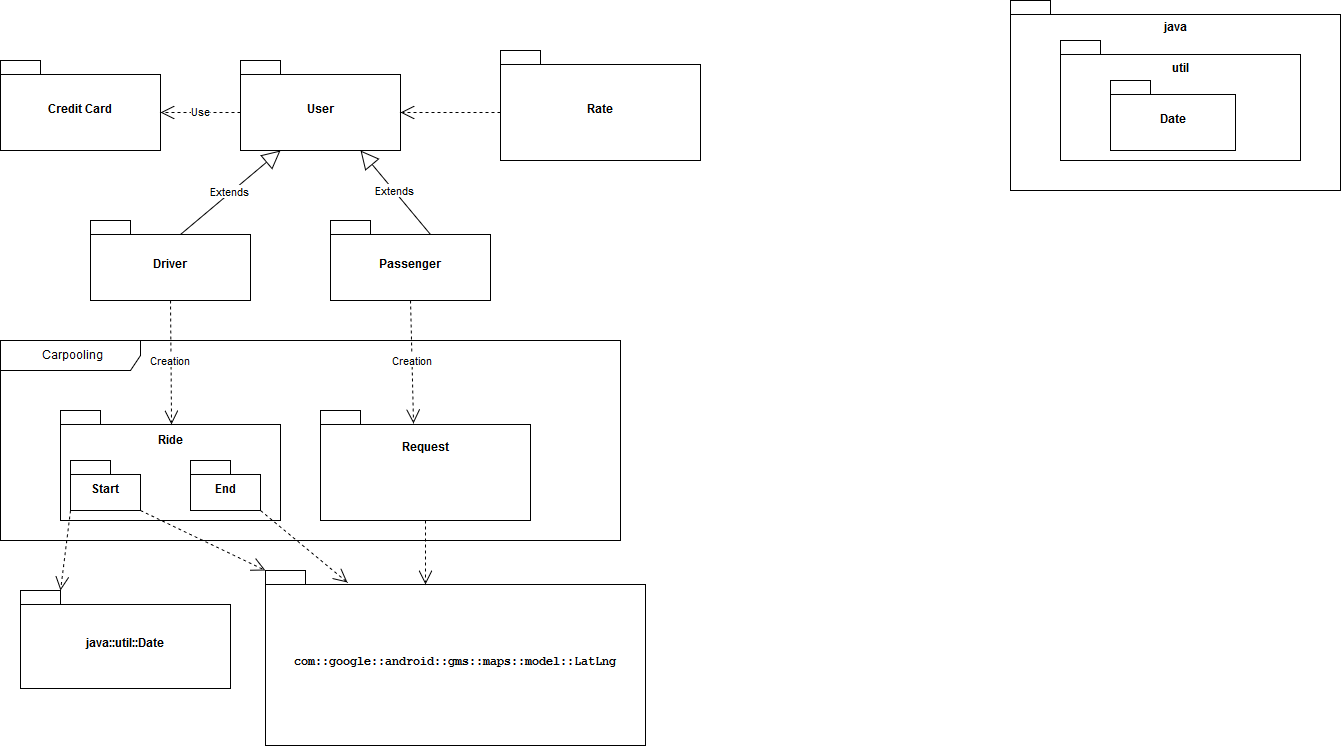

The diagram above was exported from draw.io. Its source (the exported page's mxGraphModel, read from the mxfile embedded in the PNG):
<mxGraphModel dx="1394" dy="771" grid="1" gridSize="10" guides="1" tooltips="1" connect="1" arrows="1" fold="1" page="1" pageScale="1" pageWidth="850" pageHeight="1100" math="0" shadow="0">
  <root>
    <mxCell id="0" />
    <mxCell id="1" parent="0" />
    <mxCell id="0CIHX--D2yZu3zQe-MUO-3" value="Date" style="shape=folder;fontStyle=1;spacingTop=10;tabWidth=40;tabHeight=14;tabPosition=left;html=1;fillColor=none;" parent="1" vertex="1">
      <mxGeometry x="1130" y="120" width="125" height="70" as="geometry" />
    </mxCell>
    <mxCell id="0CIHX--D2yZu3zQe-MUO-4" value="&lt;div&gt;util&lt;/div&gt;&lt;div&gt;&lt;br&gt;&lt;/div&gt;&lt;div&gt;&lt;br&gt;&lt;/div&gt;&lt;div&gt;&lt;br&gt;&lt;/div&gt;&lt;div&gt;&lt;br&gt;&lt;/div&gt;&lt;div&gt;&lt;br&gt;&lt;/div&gt;" style="shape=folder;fontStyle=1;spacingTop=10;tabWidth=40;tabHeight=14;tabPosition=left;html=1;fillColor=none;" parent="1" vertex="1">
      <mxGeometry x="1080" y="80" width="240" height="120" as="geometry" />
    </mxCell>
    <mxCell id="0CIHX--D2yZu3zQe-MUO-5" value="&lt;div&gt;java&lt;/div&gt;&lt;div&gt;&lt;br&gt;&lt;/div&gt;&lt;div&gt;&lt;br&gt;&lt;/div&gt;&lt;div&gt;&lt;br&gt;&lt;/div&gt;&lt;div&gt;&lt;br&gt;&lt;/div&gt;&lt;div&gt;&lt;br&gt;&lt;/div&gt;&lt;div&gt;&lt;br&gt;&lt;/div&gt;&lt;div&gt;&lt;br&gt;&lt;/div&gt;&lt;div&gt;&lt;br&gt;&lt;/div&gt;&lt;div&gt;&lt;br&gt;&lt;/div&gt;&lt;div&gt;&lt;br&gt;&lt;/div&gt;" style="shape=folder;fontStyle=1;spacingTop=10;tabWidth=40;tabHeight=14;tabPosition=left;html=1;fillColor=none;" parent="1" vertex="1">
      <mxGeometry x="1030" y="40" width="330" height="190" as="geometry" />
    </mxCell>
    <mxCell id="0CIHX--D2yZu3zQe-MUO-6" value="User" style="shape=folder;fontStyle=1;spacingTop=10;tabWidth=40;tabHeight=14;tabPosition=left;html=1;fillColor=none;" parent="1" vertex="1">
      <mxGeometry x="260" y="100" width="160" height="90" as="geometry" />
    </mxCell>
    <mxCell id="0CIHX--D2yZu3zQe-MUO-7" value="Driver" style="shape=folder;fontStyle=1;spacingTop=10;tabWidth=40;tabHeight=14;tabPosition=left;html=1;fillColor=none;" parent="1" vertex="1">
      <mxGeometry x="110" y="260" width="160" height="80" as="geometry" />
    </mxCell>
    <mxCell id="0CIHX--D2yZu3zQe-MUO-8" value="Passenger" style="shape=folder;fontStyle=1;spacingTop=10;tabWidth=40;tabHeight=14;tabPosition=left;html=1;fillColor=none;" parent="1" vertex="1">
      <mxGeometry x="350" y="260" width="160" height="80" as="geometry" />
    </mxCell>
    <mxCell id="0CIHX--D2yZu3zQe-MUO-9" value="Extends" style="endArrow=block;endSize=16;endFill=0;html=1;entryX=0.25;entryY=1;entryDx=0;entryDy=0;entryPerimeter=0;exitX=0.563;exitY=0.175;exitDx=0;exitDy=0;exitPerimeter=0;" parent="1" source="0CIHX--D2yZu3zQe-MUO-7" target="0CIHX--D2yZu3zQe-MUO-6" edge="1">
      <mxGeometry width="160" relative="1" as="geometry">
        <mxPoint x="120" y="360" as="sourcePoint" />
        <mxPoint x="280" y="360" as="targetPoint" />
      </mxGeometry>
    </mxCell>
    <mxCell id="0CIHX--D2yZu3zQe-MUO-10" value="Extends" style="endArrow=block;endSize=16;endFill=0;html=1;entryX=0.75;entryY=1;entryDx=0;entryDy=0;entryPerimeter=0;exitX=0;exitY=0;exitDx=100;exitDy=14;exitPerimeter=0;" parent="1" source="0CIHX--D2yZu3zQe-MUO-8" target="0CIHX--D2yZu3zQe-MUO-6" edge="1">
      <mxGeometry width="160" relative="1" as="geometry">
        <mxPoint x="220" y="284" as="sourcePoint" />
        <mxPoint x="283" y="200" as="targetPoint" />
      </mxGeometry>
    </mxCell>
    <mxCell id="0CIHX--D2yZu3zQe-MUO-11" value="Use" style="endArrow=open;endSize=12;dashed=1;html=1;entryX=0;entryY=0;entryDx=160;entryDy=52;entryPerimeter=0;exitX=0;exitY=0;exitDx=0;exitDy=52;exitPerimeter=0;" parent="1" source="0CIHX--D2yZu3zQe-MUO-6" target="0CIHX--D2yZu3zQe-MUO-12" edge="1">
      <mxGeometry width="160" relative="1" as="geometry">
        <mxPoint x="230" y="150" as="sourcePoint" />
        <mxPoint x="610" y="300" as="targetPoint" />
        <Array as="points" />
      </mxGeometry>
    </mxCell>
    <mxCell id="0CIHX--D2yZu3zQe-MUO-12" value="Credit Card" style="shape=folder;fontStyle=1;spacingTop=10;tabWidth=40;tabHeight=14;tabPosition=left;html=1;fillColor=none;" parent="1" vertex="1">
      <mxGeometry x="20" y="100" width="160" height="90" as="geometry" />
    </mxCell>
    <mxCell id="0CIHX--D2yZu3zQe-MUO-14" value="Carpooling" style="shape=umlFrame;whiteSpace=wrap;fillColor=none;width=140;height=30;" parent="1" vertex="1">
      <mxGeometry x="20" y="380" width="620" height="200" as="geometry" />
    </mxCell>
    <mxCell id="0CIHX--D2yZu3zQe-MUO-15" value="&lt;div&gt;Request&lt;/div&gt;&lt;div&gt;&lt;br&gt;&lt;/div&gt;&lt;div&gt;&lt;br&gt;&lt;/div&gt;&lt;div&gt;&lt;br&gt;&lt;/div&gt;" style="shape=folder;fontStyle=1;spacingTop=10;tabWidth=40;tabHeight=14;tabPosition=left;html=1;fillColor=none;" parent="1" vertex="1">
      <mxGeometry x="340" y="450" width="210" height="110" as="geometry" />
    </mxCell>
    <mxCell id="0CIHX--D2yZu3zQe-MUO-16" value="&lt;div&gt;Ride&lt;/div&gt;&lt;div&gt;&lt;br&gt;&lt;/div&gt;&lt;div&gt;&lt;br&gt;&lt;/div&gt;&lt;div&gt;&lt;br&gt;&lt;/div&gt;&lt;div&gt;&lt;br&gt;&lt;/div&gt;" style="shape=folder;fontStyle=1;spacingTop=10;tabWidth=40;tabHeight=14;tabPosition=left;html=1;fillColor=none;" parent="1" vertex="1">
      <mxGeometry x="80" y="450" width="220" height="110" as="geometry" />
    </mxCell>
    <mxCell id="0CIHX--D2yZu3zQe-MUO-18" value="&lt;div&gt;Creation&lt;/div&gt;" style="endArrow=open;endSize=12;dashed=1;exitX=0.5;exitY=1;exitDx=0;exitDy=0;exitPerimeter=0;html=1;" parent="1" source="0CIHX--D2yZu3zQe-MUO-7" edge="1">
      <mxGeometry width="160" relative="1" as="geometry">
        <mxPoint x="10" y="640" as="sourcePoint" />
        <mxPoint x="191" y="464" as="targetPoint" />
        <Array as="points" />
      </mxGeometry>
    </mxCell>
    <mxCell id="0CIHX--D2yZu3zQe-MUO-20" value="&lt;div&gt;Creation&lt;/div&gt;" style="endArrow=open;endSize=12;dashed=1;exitX=0.5;exitY=1;exitDx=0;exitDy=0;exitPerimeter=0;html=1;entryX=0.443;entryY=0.114;entryDx=0;entryDy=0;entryPerimeter=0;" parent="1" source="0CIHX--D2yZu3zQe-MUO-8" target="0CIHX--D2yZu3zQe-MUO-15" edge="1">
      <mxGeometry width="160" relative="1" as="geometry">
        <mxPoint x="200" y="350" as="sourcePoint" />
        <mxPoint x="200" y="480" as="targetPoint" />
        <Array as="points" />
      </mxGeometry>
    </mxCell>
    <mxCell id="0CIHX--D2yZu3zQe-MUO-22" value="java::util::Date" style="shape=folder;fontStyle=1;spacingTop=10;tabWidth=40;tabHeight=14;tabPosition=left;html=1;" parent="1" vertex="1">
      <mxGeometry x="40" y="630" width="210" height="98" as="geometry" />
    </mxCell>
    <mxCell id="0CIHX--D2yZu3zQe-MUO-23" value="&lt;pre&gt;&lt;span&gt;com&lt;/span&gt;::google::android::gms::maps::model::LatLng&lt;span&gt;&lt;/span&gt;&lt;/pre&gt;" style="shape=folder;fontStyle=1;spacingTop=10;tabWidth=40;tabHeight=14;tabPosition=left;html=1;fillColor=none;" parent="1" vertex="1">
      <mxGeometry x="285" y="610" width="380" height="175" as="geometry" />
    </mxCell>
    <mxCell id="0CIHX--D2yZu3zQe-MUO-24" value="Start" style="shape=folder;fontStyle=1;spacingTop=10;tabWidth=40;tabHeight=14;tabPosition=left;html=1;fillColor=none;" parent="1" vertex="1">
      <mxGeometry x="90" y="500" width="70" height="50" as="geometry" />
    </mxCell>
    <mxCell id="0CIHX--D2yZu3zQe-MUO-25" value="" style="endArrow=open;endSize=12;dashed=1;html=1;exitX=0;exitY=0;exitDx=0;exitDy=50;exitPerimeter=0;entryX=0;entryY=0;entryDx=40;entryDy=0;entryPerimeter=0;" parent="1" source="0CIHX--D2yZu3zQe-MUO-24" target="0CIHX--D2yZu3zQe-MUO-22" edge="1">
      <mxGeometry width="160" relative="1" as="geometry">
        <mxPoint x="20" y="810" as="sourcePoint" />
        <mxPoint x="180" y="810" as="targetPoint" />
      </mxGeometry>
    </mxCell>
    <mxCell id="0CIHX--D2yZu3zQe-MUO-27" value="" style="endArrow=open;endSize=12;dashed=1;html=1;entryX=0;entryY=0;entryDx=0;entryDy=0;entryPerimeter=0;exitX=0;exitY=0;exitDx=70;exitDy=50;exitPerimeter=0;" parent="1" source="0CIHX--D2yZu3zQe-MUO-24" target="0CIHX--D2yZu3zQe-MUO-23" edge="1">
      <mxGeometry width="160" relative="1" as="geometry">
        <mxPoint x="100.14285714285722" y="559.5714285714287" as="sourcePoint" />
        <mxPoint x="90.14285714285722" y="639.5714285714287" as="targetPoint" />
      </mxGeometry>
    </mxCell>
    <mxCell id="0CIHX--D2yZu3zQe-MUO-28" value="" style="endArrow=open;endSize=12;dashed=1;html=1;exitX=0.5;exitY=1;exitDx=0;exitDy=0;exitPerimeter=0;entryX=0.421;entryY=0.079;entryDx=0;entryDy=0;entryPerimeter=0;" parent="1" source="0CIHX--D2yZu3zQe-MUO-15" target="0CIHX--D2yZu3zQe-MUO-23" edge="1">
      <mxGeometry width="160" relative="1" as="geometry">
        <mxPoint x="110.14285714285722" y="569.5714285714287" as="sourcePoint" />
        <mxPoint x="445" y="620" as="targetPoint" />
      </mxGeometry>
    </mxCell>
    <mxCell id="0CIHX--D2yZu3zQe-MUO-29" value="End" style="shape=folder;fontStyle=1;spacingTop=10;tabWidth=40;tabHeight=14;tabPosition=left;html=1;fillColor=none;" parent="1" vertex="1">
      <mxGeometry x="210" y="500" width="70" height="50" as="geometry" />
    </mxCell>
    <mxCell id="0CIHX--D2yZu3zQe-MUO-30" value="" style="endArrow=open;endSize=12;dashed=1;html=1;exitX=0;exitY=0;exitDx=70;exitDy=50;exitPerimeter=0;entryX=0.216;entryY=0.069;entryDx=0;entryDy=0;entryPerimeter=0;" parent="1" source="0CIHX--D2yZu3zQe-MUO-29" target="0CIHX--D2yZu3zQe-MUO-23" edge="1">
      <mxGeometry width="160" relative="1" as="geometry">
        <mxPoint x="120.14285714285722" y="579.5714285714287" as="sourcePoint" />
        <mxPoint x="110.14285714285722" y="659.5714285714287" as="targetPoint" />
      </mxGeometry>
    </mxCell>
    <mxCell id="J5huzfaO3fGoTilJa1zj-1" value="Rate" style="shape=folder;fontStyle=1;spacingTop=10;tabWidth=40;tabHeight=14;tabPosition=left;html=1;" vertex="1" parent="1">
      <mxGeometry x="520" y="90" width="200" height="110" as="geometry" />
    </mxCell>
    <mxCell id="J5huzfaO3fGoTilJa1zj-2" value="" style="endArrow=open;endSize=12;dashed=1;html=1;exitX=0;exitY=0;exitDx=0;exitDy=62;exitPerimeter=0;entryX=0;entryY=0;entryDx=160;entryDy=52;entryPerimeter=0;" edge="1" parent="1" source="J5huzfaO3fGoTilJa1zj-1" target="0CIHX--D2yZu3zQe-MUO-6">
      <mxGeometry width="160" relative="1" as="geometry">
        <mxPoint x="455" y="570" as="sourcePoint" />
        <mxPoint x="455" y="634" as="targetPoint" />
      </mxGeometry>
    </mxCell>
  </root>
</mxGraphModel>